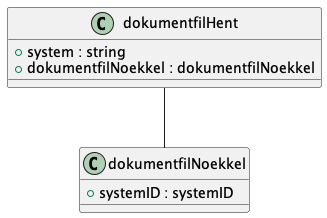

The diagram above was rendered by PlantUML. Its source (embedded in the PNG):
@startuml

class dokumentfilHent {
    +system : string
    +dokumentfilNoekkel : dokumentfilNoekkel
}
dokumentfilHent -- dokumentfilNoekkel
class dokumentfilNoekkel {
    +systemID : systemID
}

@enduml